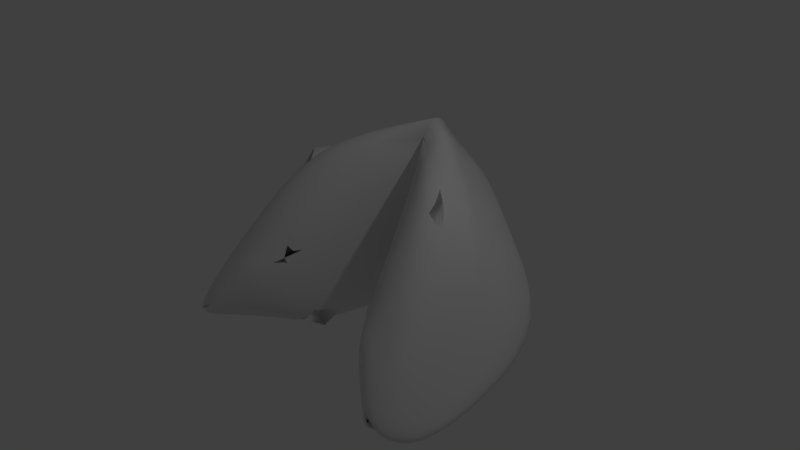 # Source: biscuit-03.blend  (saved by Blender 2.78.0; exported with 4.5.12 LTS)
import bpy
from mathutils import Matrix  # noqa: F401  (used for matrix-valued properties, if any)

bpy.ops.wm.read_factory_settings(use_empty=True)
scene = bpy.context.scene
scene.name = 'Scene'

# ---- collections
col_collection_1 = bpy.data.collections.new('Collection 1'); scene.collection.children.link(col_collection_1)

# ---- materials (node trees are filled in below, after node groups)
mat_material_001 = bpy.data.materials.new('Material.001')
mat_material_001.alpha_threshold = 0.0
mat_material_001.use_transparent_shadow = False
mat_material_001.roughness = 0.5
mat_material_001.specular_intensity = 0.0

# ---- material node trees

# ---- world
world_world = bpy.data.worlds.new('World'); scene.world = world_world
world_world.color = (0.05088, 0.05088, 0.05088)
world_world.use_sun_shadow = False
world_world.sun_shadow_jitter_overblur = 0.0
world_world.cycles.sampling_method = 'MANUAL'

# ---- cameras
cam_camera = bpy.data.cameras.new('Camera')
cam_camera.clip_end = 100.0
cam_camera.lens = 35.0
cam_camera.sensor_width = 32.0
cam_camera.sensor_height = 18.0
cam_camera.ortho_scale = 7.314
cam_camera.dof.focus_distance = 0.0
cam_camera.dof.aperture_fstop = 128.0

# ---- lights
light_lamp = bpy.data.lights.new('Lamp', 'POINT')
light_lamp.transmission_factor = 0.0
light_lamp.cutoff_distance = 30.0
light_lamp.energy = 100.0
light_lamp.shadow_buffer_clip_start = 1.001
light_lamp.shadow_soft_size = 0.1
light_lamp.shadow_maximum_resolution = 0.006
light_lamp.use_absolute_resolution = True

# ---- meshes
me_plane_002 = bpy.data.meshes.new('Plane.002')
me_plane_002.from_pydata([(-1.654, -3.084, -1.767), (-0.1539, -0.8502, 0.08247), (-2.242, -2.591, -1.997), (-0.7433, -2.399, -0.6566), (-1.802, -0.02782, -1.312), (-1.894, -3.025, -1.758), (-1.157, -1.416, 1.156), (-2.315, -1.156, -1.605), (-1.178, -2.892, -1.023), (-1.597, -2.205, -0.2981), (-2.137, -1.211, -1.751), (-1.625, -0.08307, -1.458), (-2.065, -2.646, -2.143), (-1.627, -3.07, -1.825), (-0.1896, -0.4867, -2.212), (-0.5745, -1.826, -2.434), (-1.033, -2.37, -1.944), (-1.941, -1.314, -1.609), (-1.429, -0.1859, -1.316), (-1.868, -2.749, -2.114), (-1.26, -1.569, -2.304), (-0.7543, -0.3065, -2.016), (-1.35, -2.001, -2.207), (-1.519, -1.025, 0.4357), (-2.068, -2.808, -1.878), (-1.956, -1.68, -0.9518), (-1.854, -2.915, -1.955), (-0.3581, 0.399, -1.555), (-0.8185, 0.299, -0.8786), (-0.8165, 0.5031, -0.6773), (5.188e-05, 0.9335, -0.1628), (-0.0003632, -0.5399, 1.451), (5.188e-05, 0.675, -0.3087), (5.188e-05, -0.8209, 0.08247), (5.188e-05, -0.4573, -2.212), (5.188e-05, -0.06963, 1.162), (4.528e-05, -0.2026, 1.38), (4.528e-05, 0.4464, -1.389), (4.528e-05, -0.06078, 1.014), (4.528e-05, -0.3991, -1.931), (4.528e-05, -0.7165, 0.07198), (5.188e-05, 0.5114, -1.592), (4.528e-05, 0.5891, -0.2694), (-0.000317, -0.4713, 1.266), (-1.424, -1.127, 0.8645), (5.188e-05, -0.2322, 1.581), (4.528e-05, 0.8147, -0.1421), (-0.9659, -1.74, 0.7628), (-1.4, -2.528, -0.6396), (-0.185, -0.7216, 0.003272), (-0.2145, -0.4209, -1.895), (-0.3539, 0.3116, -1.351), (-0.7347, 0.2289, -0.7916), (-0.7331, 0.3977, -0.6251), (-0.05803, -0.465, 1.22), (-0.05769, -0.07601, 0.9439), (-0.05195, -0.2341, 1.314), (-0.8174, -2.247, -0.6565), (-1.176, -1.394, 0.9152), (-1.736, -0.1905, -1.225), (-1.701, -0.1959, -1.351), (-0.671, -1.75, -2.198), (-1.897, -1.408, -1.567), (-1.266, -1.527, -2.085), (-1.49, -1.056, 0.2908), (-1.408, -1.144, 0.6627), (-1.01, -1.675, 0.5745), (-2.213, -1.275, -1.564), (-1.252, -2.743, -1.072), (-1.606, -2.162, -0.458), (-2.116, -1.322, -1.727), (-1.129, -2.302, -1.851), (-1.397, -1.99, -2.073), (-1.91, -1.718, -1.011), (-1.439, -2.363, -0.7469), (-1.63, -2.992, -1.744), (-1.861, -2.708, -2.032), (-2.032, -2.613, -2.072), (-1.888, -2.854, -1.895)], [], [(1, 31, 47, 3), (8, 48, 5, 0), (23, 35, 29, 4), (25, 23, 4, 7), (24, 25, 7, 2), (3, 47, 48), (4, 29, 28, 11), (2, 7, 10, 12), (7, 4, 11, 10), (24, 2, 12, 26), (8, 0, 13, 16), (3, 8, 16, 15), (1, 3, 15, 14), (1, 14, 34, 33), (15, 20, 21, 14), (13, 19, 22, 16), (15, 16, 22, 20), (20, 17, 18, 21), (22, 19, 17), (20, 22, 17), (1, 33, 31), (5, 24, 26, 0), (5, 9, 25, 24), (9, 6, 44, 25), (6, 31, 45, 44), (34, 14, 27, 41), (27, 28, 32, 41), (28, 29, 30, 32), (29, 35, 30), (21, 27, 14), (18, 28, 27, 21), (64, 55, 56, 65), (53, 55, 64, 59), (52, 53, 59, 60), (66, 57, 49, 54), (49, 50, 61, 57), (25, 44, 23), (44, 45, 35, 23), (47, 31, 6), (48, 47, 6, 9), (48, 8, 3), (5, 48, 9), (64, 65, 73), (59, 64, 73, 67), (42, 52, 51, 37), (46, 53, 52, 42), (38, 55, 53, 46), (37, 51, 50, 39), (40, 39, 50, 49), (43, 40, 49, 54), (36, 43, 54, 56), (38, 36, 56, 55), (65, 56, 54, 58), (58, 66, 54), (51, 63, 61, 50), (52, 62, 63, 51), (10, 11, 60, 70), (11, 28, 52, 60), (57, 68, 71, 61), (72, 71, 61, 63), (63, 62, 72), (70, 60, 59, 67), (57, 68, 74, 66), (74, 69, 58, 66), (58, 69, 73, 65), (19, 13, 75, 76), (75, 71, 72, 76), (17, 19, 76, 62), (28, 18, 17, 62, 52), (72, 62, 76), (13, 0, 75), (68, 75, 71), (0, 26, 78), (26, 12, 77, 78), (12, 10, 70, 77), (73, 69, 78, 77), (73, 77, 70, 67), (69, 74, 0, 78), (68, 75, 0, 74)])
me_plane_002.polygons.foreach_set('use_smooth', [True] * 79)
_ca = me_plane_002.color_attributes.new('Col', 'BYTE_COLOR', 'CORNER')
_ca.data.foreach_set('color', [0.624, 0.2961, 0.0648, 1.0, 0.6514, 0.402, 0.1441, 1.0, 0.8148, 0.6376, 0.4452, 1.0, 0.8148, 0.6376, 0.4452, 1.0, 0.8148, 0.6376, 0.4452, 1.0, 0.8148, 0.6376, 0.4452, 1.0, 0.8148, 0.6376, 0.4452, 1.0, 0.6514, 0.402, 0.1441, 1.0, 0.8148, 0.6376, 0.4452, 1.0, 0.8148, 0.6376, 0.4452, 1.0, 0.6514, 0.402, 0.1441, 1.0, 0.624, 0.2961, 0.0648, 1.0, 0.8148, 0.6376, 0.4452, 1.0, 0.8148, 0.6376, 0.4452, 1.0, 0.624, 0.2961, 0.0648, 1.0, 0.624, 0.2961, 0.0648, 1.0, 0.8148, 0.6376, 0.4452, 1.0, 0.8148, 0.6376, 0.4452, 1.0, 0.624, 0.2961, 0.0648, 1.0, 0.624, 0.2961, 0.0648, 1.0, 0.8148, 0.6376, 0.4452, 1.0, 0.8148, 0.6376, 0.4452, 1.0, 0.8148, 0.6376, 0.4452, 1.0, 0.624, 0.2961, 0.0648, 1.0, 0.6514, 0.402, 0.1441, 1.0, 0.6514, 0.402, 0.1441, 1.0, 0.624, 0.2961, 0.0648, 1.0, 0.624, 0.2961, 0.0648, 1.0, 0.624, 0.2961, 0.0648, 1.0, 0.624, 0.2961, 0.0648, 1.0, 0.624, 0.2961, 0.0648, 1.0, 0.624, 0.2961, 0.0648, 1.0, 0.624, 0.2961, 0.0648, 1.0, 0.624, 0.2961, 0.0648, 1.0, 0.624, 0.2961, 0.0648, 1.0, 0.8148, 0.6376, 0.4452, 1.0, 0.624, 0.2961, 0.0648, 1.0, 0.624, 0.2961, 0.0648, 1.0, 0.8148, 0.6376, 0.4452, 1.0, 0.8148, 0.6376, 0.4452, 1.0, 0.6514, 0.402, 0.1441, 1.0, 0.6514, 0.402, 0.1441, 1.0, 0.8148, 0.6376, 0.4452, 1.0, 0.8148, 0.6376, 0.4452, 1.0, 0.8148, 0.6376, 0.4452, 1.0, 0.8148, 0.6376, 0.4452, 1.0, 0.8148, 0.6376, 0.4452, 1.0, 0.624, 0.2961, 0.0648, 1.0, 0.8148, 0.6376, 0.4452, 1.0, 0.8148, 0.6376, 0.4452, 1.0, 0.6514, 0.402, 0.1441, 1.0, 0.624, 0.2961, 0.0648, 1.0, 0.6514, 0.402, 0.1441, 1.0, 0.6514, 0.402, 0.1441, 1.0, 0.624, 0.2961, 0.0648, 1.0, 0.8148, 0.6376, 0.4452, 1.0, 0.8148, 0.6376, 0.4452, 1.0, 0.8148, 0.6376, 0.4452, 1.0, 0.6514, 0.402, 0.1441, 1.0, 0.6514, 0.402, 0.1441, 1.0, 0.624, 0.2961, 0.0648, 1.0, 0.8148, 0.6376, 0.4452, 1.0, 0.8148, 0.6376, 0.4452, 1.0, 0.8148, 0.6376, 0.4452, 1.0, 0.8148, 0.6376, 0.4452, 1.0, 0.8148, 0.6376, 0.4452, 1.0, 0.8148, 0.6376, 0.4452, 1.0, 0.8148, 0.6376, 0.4452, 1.0, 0.624, 0.2961, 0.0648, 1.0, 0.624, 0.2961, 0.0648, 1.0, 0.8148, 0.6376, 0.4452, 1.0, 0.8148, 0.6376, 0.4452, 1.0, 0.624, 0.2961, 0.0648, 1.0, 0.624, 0.2961, 0.0648, 1.0, 0.8148, 0.6376, 0.4452, 1.0, 0.8148, 0.6376, 0.4452, 1.0, 0.624, 0.2961, 0.0648, 1.0, 0.624, 0.2961, 0.0648, 1.0, 0.624, 0.2961, 0.0648, 1.0, 0.6514, 0.402, 0.1441, 1.0, 0.8148, 0.6376, 0.4452, 1.0, 0.8148, 0.6376, 0.4452, 1.0, 0.8148, 0.6376, 0.4452, 1.0, 0.6514, 0.402, 0.1441, 1.0, 0.8148, 0.6376, 0.4452, 1.0, 0.8148, 0.6376, 0.4452, 1.0, 0.8148, 0.6376, 0.4452, 1.0, 0.8148, 0.6376, 0.4452, 1.0, 0.8148, 0.6376, 0.4452, 1.0, 0.8148, 0.6376, 0.4452, 1.0, 0.8148, 0.6376, 0.4452, 1.0, 0.8148, 0.6376, 0.4452, 1.0, 0.8148, 0.6376, 0.4452, 1.0, 0.6584, 0.4072, 0.15, 1.0, 0.8148, 0.6376, 0.4452, 1.0, 0.8148, 0.6376, 0.4452, 1.0, 0.6514, 0.402, 0.1441, 1.0, 0.6514, 0.402, 0.1441, 1.0, 0.8148, 0.6376, 0.4452, 1.0, 0.8148, 0.6376, 0.4452, 1.0, 0.8148, 0.6376, 0.4452, 1.0, 0.6514, 0.402, 0.1441, 1.0, 0.6514, 0.402, 0.147, 1.0, 0.8148, 0.6376, 0.4452, 1.0, 0.6514, 0.402, 0.1441, 1.0, 0.6514, 0.402, 0.1441, 1.0, 0.6514, 0.402, 0.1441, 1.0, 0.6514, 0.402, 0.1441, 1.0, 0.6514, 0.402, 0.147, 1.0, 0.8148, 0.6376, 0.4452, 1.0, 0.6514, 0.402, 0.1441, 1.0, 0.8148, 0.6376, 0.4452, 1.0, 0.8148, 0.6376, 0.4452, 1.0, 0.6514, 0.402, 0.1441, 1.0, 0.624, 0.2961, 0.0648, 1.0, 0.6514, 0.402, 0.1441, 1.0, 0.8148, 0.6376, 0.4452, 1.0, 0.8148, 0.6376, 0.4452, 1.0, 0.3095, 0.1329, 0.02217, 1.0, 0.3095, 0.1329, 0.02217, 1.0, 0.3095, 0.1329, 0.02217, 1.0, 0.3095, 0.1329, 0.02217, 1.0, 0.3095, 0.1329, 0.02217, 1.0, 0.3095, 0.1329, 0.02217, 1.0, 0.3095, 0.1329, 0.02217, 1.0, 0.3095, 0.1329, 0.02217, 1.0, 0.3095, 0.1329, 0.02217, 1.0, 0.3095, 0.1329, 0.02217, 1.0, 0.3095, 0.1329, 0.02217, 1.0, 0.3095, 0.1329, 0.02217, 1.0, 0.3095, 0.1329, 0.02217, 1.0, 0.3095, 0.1329, 0.02217, 1.0, 0.3095, 0.1329, 0.02217, 1.0, 0.3095, 0.1329, 0.02217, 1.0, 0.3095, 0.1329, 0.02217, 1.0, 0.3095, 0.1329, 0.02217, 1.0, 0.3095, 0.1329, 0.02217, 1.0, 0.3095, 0.1329, 0.02217, 1.0, 0.8148, 0.6376, 0.4452, 1.0, 0.8148, 0.6376, 0.4452, 1.0, 0.8148, 0.6376, 0.4452, 1.0, 0.8148, 0.6376, 0.4452, 1.0, 0.8148, 0.6376, 0.4452, 1.0, 0.8148, 0.6376, 0.4452, 1.0, 0.8148, 0.6376, 0.4452, 1.0, 0.8148, 0.6376, 0.4452, 1.0, 0.6514, 0.402, 0.1441, 1.0, 0.8148, 0.6376, 0.4452, 1.0, 0.8148, 0.6376, 0.4452, 1.0, 0.8148, 0.6376, 0.4452, 1.0, 0.8148, 0.6376, 0.4452, 1.0, 0.8148, 0.6376, 0.4452, 1.0, 0.8148, 0.6376, 0.4452, 1.0, 0.8148, 0.6376, 0.4452, 1.0, 0.8148, 0.6376, 0.4452, 1.0, 0.8148, 0.6376, 0.4452, 1.0, 0.8148, 0.6376, 0.4452, 1.0, 0.8148, 0.6376, 0.4452, 1.0, 0.3095, 0.1329, 0.02217, 1.0, 0.3095, 0.1329, 0.02217, 1.0, 0.3095, 0.1329, 0.02217, 1.0, 0.3095, 0.1329, 0.02217, 1.0, 0.3095, 0.1329, 0.02217, 1.0, 0.3095, 0.1329, 0.02217, 1.0, 0.3095, 0.1329, 0.02217, 1.0, 0.3095, 0.1329, 0.02217, 1.0, 0.3095, 0.1329, 0.02217, 1.0, 0.3095, 0.1329, 0.02217, 1.0, 0.3095, 0.1329, 0.02217, 1.0, 0.3095, 0.1329, 0.02217, 1.0, 0.3095, 0.1329, 0.02217, 1.0, 0.3095, 0.1329, 0.02217, 1.0, 0.3095, 0.1329, 0.02217, 1.0, 0.3095, 0.1329, 0.02217, 1.0, 0.3095, 0.1329, 0.02217, 1.0, 0.3095, 0.1329, 0.02217, 1.0, 0.3095, 0.1329, 0.02217, 1.0, 0.3095, 0.1329, 0.02217, 1.0, 0.3095, 0.1329, 0.02217, 1.0, 0.3095, 0.1329, 0.02217, 1.0, 0.3095, 0.1329, 0.02217, 1.0, 0.3095, 0.1329, 0.02217, 1.0, 0.3095, 0.1329, 0.02217, 1.0, 0.3095, 0.1329, 0.02217, 1.0, 0.3095, 0.1329, 0.02217, 1.0, 0.3095, 0.1329, 0.02217, 1.0, 0.3095, 0.1329, 0.02217, 1.0, 0.3095, 0.1329, 0.02217, 1.0, 0.3095, 0.1329, 0.02217, 1.0, 0.3095, 0.1329, 0.02217, 1.0, 0.3095, 0.1329, 0.02217, 1.0, 0.3095, 0.1329, 0.02217, 1.0, 0.3095, 0.1329, 0.02217, 1.0, 0.3095, 0.1329, 0.02217, 1.0, 0.3095, 0.1329, 0.02217, 1.0, 0.3095, 0.1329, 0.02217, 1.0, 0.3095, 0.1329, 0.02217, 1.0, 0.3095, 0.1329, 0.02217, 1.0, 0.3095, 0.1329, 0.02217, 1.0, 0.3095, 0.1329, 0.02217, 1.0, 0.3095, 0.1329, 0.02217, 1.0, 0.3095, 0.1329, 0.02217, 1.0, 0.3095, 0.1329, 0.02217, 1.0, 0.3095, 0.1329, 0.02217, 1.0, 0.3095, 0.1329, 0.02217, 1.0, 0.3095, 0.1329, 0.02217, 1.0, 0.3095, 0.1329, 0.02217, 1.0, 0.3095, 0.1329, 0.02217, 1.0, 0.3095, 0.1329, 0.02217, 1.0, 0.3095, 0.1329, 0.02217, 1.0, 0.3095, 0.1329, 0.02217, 1.0, 0.3095, 0.1329, 0.02217, 1.0, 0.3095, 0.1329, 0.02217, 1.0, 0.3095, 0.1329, 0.02217, 1.0, 0.3095, 0.1329, 0.02217, 1.0, 0.3095, 0.1329, 0.02217, 1.0, 0.3095, 0.1329, 0.02217, 1.0, 0.3095, 0.1329, 0.02217, 1.0, 0.3095, 0.1329, 0.02217, 1.0, 0.3095, 0.1329, 0.02217, 1.0, 0.3095, 0.1329, 0.02217, 1.0, 0.3095, 0.1329, 0.02217, 1.0, 0.3095, 0.1329, 0.02217, 1.0, 0.3095, 0.1329, 0.02217, 1.0, 0.3095, 0.1329, 0.02217, 1.0, 0.3095, 0.1329, 0.02217, 1.0, 0.3095, 0.1329, 0.02217, 1.0, 0.3095, 0.1329, 0.02217, 1.0, 0.3095, 0.1329, 0.02217, 1.0, 0.3095, 0.1329, 0.02217, 1.0, 0.3095, 0.1329, 0.02217, 1.0, 0.3095, 0.1329, 0.02217, 1.0, 0.3095, 0.1329, 0.02217, 1.0, 0.3095, 0.1329, 0.02217, 1.0, 0.3095, 0.1329, 0.02217, 1.0, 0.3095, 0.1329, 0.02217, 1.0, 0.3095, 0.1329, 0.02217, 1.0, 0.3095, 0.1329, 0.02217, 1.0, 0.3095, 0.1329, 0.02217, 1.0, 0.3095, 0.1329, 0.02217, 1.0, 0.3095, 0.1329, 0.02217, 1.0, 0.3095, 0.1329, 0.02217, 1.0, 0.3095, 0.1329, 0.02217, 1.0, 0.3095, 0.1329, 0.02217, 1.0, 0.3095, 0.1329, 0.02217, 1.0, 0.3095, 0.1329, 0.02217, 1.0, 0.3095, 0.1329, 0.02217, 1.0, 0.624, 0.2961, 0.0648, 1.0, 0.6514, 0.402, 0.1441, 1.0, 0.6514, 0.402, 0.1441, 1.0, 0.624, 0.2961, 0.0648, 1.0, 0.3095, 0.1329, 0.02217, 1.0, 0.3095, 0.1329, 0.02217, 1.0, 0.3095, 0.1329, 0.02217, 1.0, 0.3095, 0.1329, 0.02217, 1.0, 0.624, 0.2961, 0.0648, 1.0, 0.624, 0.2961, 0.0648, 1.0, 0.624, 0.2961, 0.0648, 1.0, 0.624, 0.2961, 0.0648, 1.0, 0.6514, 0.402, 0.1441, 1.0, 0.624, 0.2961, 0.0648, 1.0, 0.624, 0.2961, 0.0648, 1.0, 0.624, 0.2961, 0.0648, 1.0, 0.6514, 0.402, 0.1441, 1.0, 0.3095, 0.1329, 0.02217, 1.0, 0.3095, 0.1329, 0.02217, 1.0, 0.3095, 0.1329, 0.02217, 1.0, 0.6514, 0.402, 0.1441, 1.0, 0.6514, 0.402, 0.1441, 1.0, 0.6514, 0.402, 0.1441, 1.0, 0.3095, 0.1329, 0.02217, 1.0, 0.3095, 0.1329, 0.02217, 1.0, 0.3095, 0.1329, 0.02217, 1.0, 0.3095, 0.1329, 0.02217, 1.0, 0.3095, 0.1329, 0.02217, 1.0, 0.3095, 0.1329, 0.02217, 1.0, 0.3095, 0.1329, 0.02217, 1.0, 0.3095, 0.1329, 0.02217, 1.0, 0.3095, 0.1329, 0.02217, 1.0, 0.3095, 0.1329, 0.02217, 1.0, 0.3095, 0.1329, 0.02217, 1.0, 0.3095, 0.1329, 0.02217, 1.0, 0.3095, 0.1329, 0.02217, 1.0, 0.3095, 0.1329, 0.02217, 1.0, 0.3095, 0.1329, 0.02217, 1.0, 0.3095, 0.1329, 0.02217, 1.0, 0.3095, 0.1329, 0.02217, 1.0, 0.3095, 0.1329, 0.02217, 1.0, 0.3095, 0.1329, 0.02217, 1.0, 0.3095, 0.1329, 0.02217, 1.0, 0.3095, 0.1329, 0.02217, 1.0, 0.3095, 0.1329, 0.02217, 1.0, 0.3095, 0.1329, 0.02217, 1.0, 0.3095, 0.1329, 0.02217, 1.0, 0.3095, 0.1329, 0.02217, 1.0, 0.3095, 0.1329, 0.02217, 1.0, 0.3095, 0.1329, 0.02217, 1.0, 0.3095, 0.1329, 0.02217, 1.0, 0.3095, 0.1329, 0.02217, 1.0, 0.3095, 0.1329, 0.02217, 1.0])
me_plane_002.materials.append(mat_material_001)
me_plane_002.use_remesh_preserve_volume = False
me_plane_002.use_remesh_preserve_attributes = False
me_plane_002.use_mirror_vertex_groups = False
me_plane_002.update()

# ---- objects
ob_plane = bpy.data.objects.new('Plane', me_plane_002)
ob_lamp = bpy.data.objects.new('Lamp', light_lamp)
ob_camera = bpy.data.objects.new('Camera', cam_camera)

# ---- transforms, parenting, visibility, modifiers, constraints
ob_plane.location = (0.01495, 1.483, 0.4083)
ob_plane.scale = (1.0, 1.0, 0.7665)
ob_plane.lineart.crease_threshold = 0.0
_m = ob_plane.modifiers.new('Subsurf', 'SUBSURF')
_m.uv_smooth = 'PRESERVE_CORNERS'
_m.quality = 2
_m.levels = 2
_m.show_only_control_edges = False
_m = ob_plane.modifiers.new('Mirror', 'MIRROR')
_m.merge_threshold = 0.0933
ob_lamp.location = (4.076, 1.005, 5.904)
ob_lamp.rotation_euler = (0.6503, 0.05522, 1.866)
ob_lamp.lock_rotations_4d = False
ob_lamp.empty_display_type = 'ARROWS'
ob_lamp.color = (0.0, 0.0, 0.0, 0.0)
ob_lamp.lineart.crease_threshold = 0.0
ob_camera.location = (7.481, -6.508, 5.344)
ob_camera.rotation_euler = (1.109, 0.0, 0.8149)
ob_camera.lock_rotations_4d = False
ob_camera.empty_display_type = 'ARROWS'
ob_camera.color = (0.0, 0.0, 0.0, 0.0)
ob_camera.display_type = 'WIRE'
ob_camera.lineart.crease_threshold = 0.0

# ---- collection membership
col_collection_1.objects.link(ob_plane)
col_collection_1.objects.link(ob_lamp)
col_collection_1.objects.link(ob_camera)

# ---- scene / render settings (as saved in the file)
scene.camera = ob_camera
scene.frame_start = 1; scene.frame_end = 250; scene.frame_set(5)
scene.render.engine = 'BLENDER_EEVEE_NEXT'
scene.render.resolution_percentage = 50
scene.render.dither_intensity = 0.0
scene.cycles.use_denoising = False
scene.cycles.samples = 128
scene.cycles.sampling_pattern = 'TABULATED_SOBOL'
scene.cycles.light_sampling_threshold = 0.0
scene.cycles.use_adaptive_sampling = False
scene.cycles.use_light_tree = False
scene.cycles.blur_glossy = 0.0
scene.cycles.sample_clamp_indirect = 0.0
scene.view_settings.view_transform = 'Standard'
bpy.context.view_layer.update()
